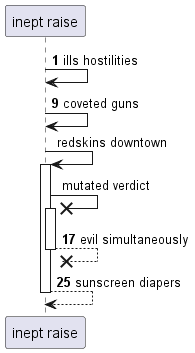

The diagram above was rendered by PlantUML. Its source (embedded in the PNG):
@startuml
participant "inept raise" as 0
autonumber 1 8
0 -> 0: ills hostilities
0 -> 0: coveted guns
autonumber stop
0 -> 0++ : redskins downtown
0 ->x 0++ : mutated verdict
autonumber resume
return evil simultaneously
return sunscreen diapers
@enduml